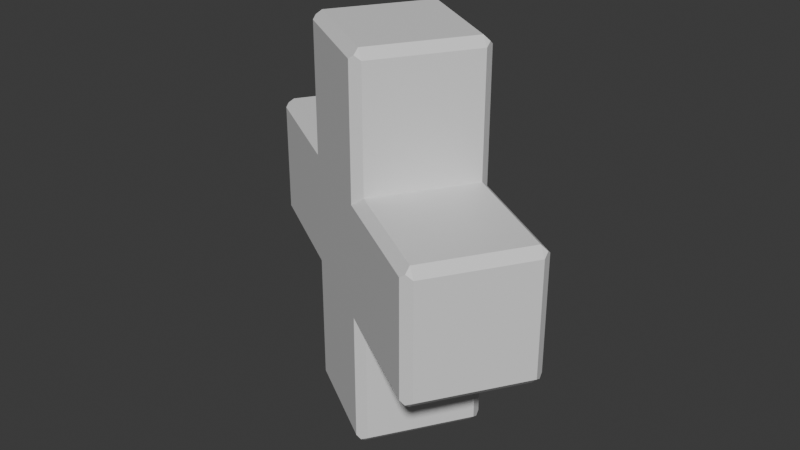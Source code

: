 # Source: medkit.blend  (saved by Blender 4.0.36; exported with 4.5.12 LTS)
import bpy
from mathutils import Matrix  # noqa: F401  (used for matrix-valued properties, if any)

bpy.ops.wm.read_factory_settings(use_empty=True)
scene = bpy.context.scene
scene.name = 'Scene'

# ---- collections
col_collection = bpy.data.collections.new('Collection'); scene.collection.children.link(col_collection)

# ---- materials (node trees are filled in below, after node groups)
mat_material = bpy.data.materials.new('Material')
mat_material.alpha_threshold = 0.0
mat_material.use_transparent_shadow = False
mat_material.roughness = 0.5
mat_material.line_color = (0.0, 0.0, 0.0, 1.0)

# ---- material node trees
mat_material.use_nodes = True; mat_material.node_tree.nodes.clear()
_N = mat_material.node_tree.nodes; _L = mat_material.node_tree.links
n0 = _N.new('ShaderNodeOutputMaterial'); n0.name = 'Material Output'; n0.location = (300, 300)
n1 = _N.new('ShaderNodeBsdfPrincipled'); n1.name = 'Principled BSDF'; n1.location = (10, 300)
n1.inputs[3].default_value = 1.45
_L.new(n1.outputs[0], n0.inputs[0])
n0.is_active_output = True

# ---- world
world_world = bpy.data.worlds.new('World'); scene.world = world_world
world_world.use_nodes = True; world_world.node_tree.nodes.clear()
_N = world_world.node_tree.nodes; _L = world_world.node_tree.links
n0 = _N.new('ShaderNodeOutputWorld'); n0.name = 'World Output'; n0.location = (300, 300)
n1 = _N.new('ShaderNodeBackground'); n1.name = 'Background'; n1.location = (10, 300)
n1.inputs[0].default_value = (0.05088, 0.05088, 0.05088, 1.0)
_L.new(n1.outputs[0], n0.inputs[0])
n0.is_active_output = True
world_world.color = (0.05088, 0.05088, 0.05088)
world_world.use_sun_shadow = False
world_world.sun_shadow_jitter_overblur = 0.0

# ---- meshes
me_cube = bpy.data.meshes.new('Cube')
me_cube.from_pydata([(0.2893, 0.3178, -0.956), (-0.2893, 0.3178, -0.956), (0.2893, -0.3214, 0.956), (-0.2893, -0.3214, 0.956), (-0.2893, -0.3214, -0.956), (0.2893, -0.3214, -0.956), (-0.2893, 0.3178, 0.956), (0.2893, 0.3178, 0.956), (0.956, 0.3178, 0.2893), (0.956, 0.3178, -0.2893), (-0.956, -0.3214, -0.2893), (-0.956, -0.3214, 0.2893), (0.956, -0.3214, 0.2893), (0.956, -0.3214, -0.2893), (-0.956, 0.3178, 0.2893), (-0.956, 0.3178, -0.2893), (-0.2893, 0.3178, 0.2893), (-0.3333, 0.2738, 0.3333), (-0.3333, 0.2738, -0.3333), (-0.2893, 0.3178, -0.2893), (0.3333, 0.2738, 0.3333), (0.2893, 0.3178, 0.2893), (0.2893, 0.3178, -0.2893), (0.3333, 0.2738, -0.3333), (0.2893, -0.3214, 0.2893), (0.3333, -0.2774, 0.3333), (0.3333, -0.2774, -0.3333), (0.2893, -0.3214, -0.2893), (-0.3333, -0.2774, 0.3333), (-0.2893, -0.3214, 0.2893), (-0.2893, -0.3214, -0.2893), (-0.3333, -0.2774, -0.3333), (0.3333, 0.2738, -0.9553), (0.2886, 0.2738, -1.0), (0.3075, 0.2996, -0.9742), (-0.2886, 0.2738, -1.0), (-0.3333, 0.2738, -0.9553), (-0.3075, 0.2996, -0.9742), (0.3333, -0.2774, 0.9553), (0.2886, -0.2774, 1.0), (0.3075, -0.3032, 0.9742), (-0.2886, -0.2774, 1.0), (-0.3333, -0.2774, 0.9553), (-0.3075, -0.3032, 0.9742), (-0.3333, -0.2774, -0.9553), (-0.2886, -0.2774, -1.0), (-0.3075, -0.3032, -0.9742), (0.2886, -0.2774, -1.0), (0.3333, -0.2774, -0.9553), (0.3075, -0.3032, -0.9742), (-0.3333, 0.2738, 0.9553), (-0.2886, 0.2738, 1.0), (-0.3075, 0.2996, 0.9742), (0.2886, 0.2738, 1.0), (0.3333, 0.2738, 0.9553), (0.3075, 0.2996, 0.9742), (0.9553, 0.2738, 0.3333), (1.0, 0.2738, 0.2886), (0.9742, 0.2996, 0.3075), (1.0, 0.2738, -0.2886), (0.9553, 0.2738, -0.3333), (0.9742, 0.2996, -0.3075), (-1.0, -0.2774, -0.2886), (-0.9553, -0.2774, -0.3333), (-0.9742, -0.3032, -0.3075), (-0.9553, -0.2774, 0.3333), (-1.0, -0.2774, 0.2886), (-0.9742, -0.3032, 0.3075), (1.0, -0.2774, 0.2886), (0.9553, -0.2774, 0.3333), (0.9742, -0.3032, 0.3075), (0.9553, -0.2774, -0.3333), (1.0, -0.2774, -0.2886), (0.9742, -0.3032, -0.3075), (-1.0, 0.2738, 0.2886), (-0.9553, 0.2738, 0.3333), (-0.9742, 0.2996, 0.3075), (-0.9553, 0.2738, -0.3333), (-1.0, 0.2738, -0.2886), (-0.9742, 0.2996, -0.3075)], [], [(70, 69, 25, 24, 12), (30, 29, 11, 10), (30, 10, 64, 63, 31), (24, 2, 3, 29), (22, 9, 61, 60, 23), (13, 12, 24, 27), (2, 24, 25, 38, 40), (31, 44, 46, 4, 30), (53, 51, 41, 39), (16, 6, 7, 21), (15, 14, 16, 19), (35, 33, 47, 45), (27, 24, 29, 30), (5, 27, 30, 4), (19, 16, 21, 22), (59, 57, 68, 72), (22, 21, 8, 9), (19, 1, 37, 36, 18), (10, 11, 67, 66, 62, 64), (43, 42, 28, 29, 3), (28, 65, 67, 11, 29), (26, 48, 32, 23), (38, 25, 20, 54), (27, 5, 49, 48, 26), (55, 54, 20, 21, 7), (31, 18, 36, 44), (34, 33, 35, 37, 1, 0), (6, 16, 17, 50, 52), (46, 45, 47, 49, 5, 4), (25, 69, 56, 20), (62, 66, 74, 78), (13, 27, 26, 71, 73), (15, 19, 18, 77, 79), (52, 51, 53, 55, 7, 6), (20, 56, 58, 8, 21), (40, 39, 41, 43, 3, 2), (28, 42, 50, 17), (76, 75, 17, 16, 14), (12, 13, 73, 72, 68, 70), (14, 15, 79, 78, 74, 76), (26, 23, 60, 71), (58, 57, 59, 61, 9, 8), (18, 31, 63, 77), (17, 75, 65, 28), (1, 19, 22, 0), (32, 33, 34), (35, 36, 37), (38, 39, 40), (41, 42, 43), (44, 45, 46), (47, 48, 49), (50, 51, 52), (53, 54, 55), (56, 57, 58), (59, 60, 61), (62, 63, 64), (65, 66, 67), (68, 69, 70), (71, 72, 73), (74, 75, 76), (77, 78, 79), (47, 33, 32, 48), (44, 36, 35, 45), (38, 54, 53, 39), (50, 42, 41, 51), (71, 60, 59, 72), (56, 69, 68, 57), (77, 63, 62, 78), (65, 75, 74, 66), (23, 32, 34, 0, 22)])
_uv = me_cube.uv_layers.new(name='UVMap')
_uv.uv.foreach_set('vector', [0.5384, 0.746, 0.5417, 0.7374, 0.5417, 0.8044, 0.5362, 0.8388, 0.5362, 0.7555, 0.4638, 0.9112, 0.5362, 0.9112, 0.5362, 0.9945, 0.4638, 0.9945, 0.4583, 0.9167, 0.4583, 0.06056, 0.4583, 0.04268, 0.4583, 0.07496, 0.4583, 0.8761, 0.5362, 0.8388, 0.6195, 0.8388, 0.6195, 0.9112, 0.5362, 0.9112, 0.4638, 0.4112, 0.4638, 0.4945, 0.4616, 0.504, 0.4583, 0.5126, 0.4583, 0.4456, 0.4638, 0.7555, 0.5362, 0.7555, 0.5362, 0.8388, 0.4638, 0.8388, 0.6195, 0.8388, 0.5362, 0.8388, 0.5417, 0.8044, 0.6194, 0.8044, 0.6218, 0.8246, 0.4583, 0.8761, 0.3698, 0.8869, 0.3734, 0.9015, 0.3805, 0.9112, 0.4638, 0.9112, 0.7139, 0.5174, 0.7861, 0.5174, 0.7861, 0.7326, 0.7139, 0.7326, 0.5362, 0.3388, 0.6195, 0.3388, 0.6195, 0.4112, 0.5362, 0.4112, 0.4638, 0.2555, 0.5362, 0.2555, 0.5362, 0.3388, 0.4638, 0.3388, 0.2139, 0.5174, 0.2861, 0.5174, 0.2861, 0.7326, 0.2139, 0.7326, 0.4638, 0.8388, 0.5362, 0.8388, 0.5362, 0.9112, 0.4638, 0.9112, 0.3805, 0.8388, 0.4638, 0.8388, 0.4638, 0.9112, 0.3805, 0.9112, 0.4638, 0.3388, 0.5362, 0.3388, 0.5362, 0.4112, 0.4638, 0.4112, 0.4639, 0.5174, 0.5361, 0.5174, 0.5361, 0.7326, 0.4639, 0.7326, 0.4638, 0.4112, 0.5362, 0.4112, 0.5362, 0.4945, 0.4638, 0.4945, 0.4583, 0.3333, 0.2248, 0.489, 0.2228, 0.5055, 0.2359, 0.5186, 0.4583, 0.3739, 0.4638, 0.0, 0.5362, 0.0, 0.5384, 0.00719, 0.5361, 0.01737, 0.4639, 0.01737, 0.4616, 0.00719, 0.6266, 0.9015, 0.6302, 0.8869, 0.5417, 0.8761, 0.5362, 0.9112, 0.6195, 0.9112, 0.5417, 0.9167, 0.5417, 0.9944, 0.5384, 0.9968, 0.5362, 0.9945, 0.5362, 0.9112, 0.4583, 0.8044, 0.3752, 0.8098, 0.3082, 0.518, 0.4583, 0.4456, 0.6194, 0.8044, 0.5417, 0.8044, 0.5417, 0.4456, 0.6194, 0.4456, 0.4638, 0.8388, 0.3805, 0.8388, 0.3758, 0.827, 0.3752, 0.8098, 0.4583, 0.8044, 0.6218, 0.4254, 0.6194, 0.4456, 0.5417, 0.4456, 0.5362, 0.4112, 0.6195, 0.4112, 0.4583, 0.8761, 0.4583, 0.3739, 0.2359, 0.5186, 0.3698, 0.8869, 0.3782, 0.4134, 0.375, 0.4111, 0.375, 0.3389, 0.3782, 0.3366, 0.3805, 0.3388, 0.3805, 0.4112, 0.7752, 0.489, 0.5417, 0.3333, 0.5417, 0.3739, 0.7641, 0.5186, 0.7772, 0.5055, 0.3782, 0.9134, 0.375, 0.9111, 0.375, 0.8389, 0.3782, 0.8366, 0.3805, 0.8388, 0.3805, 0.9112, 0.5417, 0.8044, 0.5417, 0.7374, 0.5417, 0.5126, 0.5417, 0.4456, 0.4639, 0.01737, 0.5361, 0.01737, 0.5361, 0.2326, 0.4639, 0.2326, 0.4638, 0.7555, 0.4638, 0.8388, 0.4583, 0.8044, 0.4583, 0.7374, 0.4616, 0.746, 0.4638, 0.2555, 0.4638, 0.3388, 0.4583, 0.3739, 0.4583, 0.2421, 0.4616, 0.246, 0.7884, 0.5072, 0.7861, 0.5174, 0.7139, 0.5174, 0.7116, 0.5072, 0.7138, 0.5, 0.7862, 0.5, 0.5417, 0.4456, 0.5417, 0.5126, 0.5384, 0.504, 0.5362, 0.4945, 0.5362, 0.4112, 0.7116, 0.7428, 0.7139, 0.7326, 0.7861, 0.7326, 0.7884, 0.7428, 0.7862, 0.75, 0.7138, 0.75, 0.5417, 0.8761, 0.6302, 0.8869, 0.7641, 0.5186, 0.5417, 0.3739, 0.5384, 0.246, 0.5417, 0.2421, 0.5417, 0.3739, 0.5362, 0.3388, 0.5362, 0.2555, 0.5362, 0.7555, 0.4638, 0.7555, 0.4616, 0.746, 0.4639, 0.7326, 0.5361, 0.7326, 0.5384, 0.746, 0.5362, 0.2555, 0.4638, 0.2555, 0.4616, 0.246, 0.4639, 0.2326, 0.5361, 0.2326, 0.5384, 0.246, 0.4583, 0.8044, 0.4583, 0.4456, 0.4583, 0.5126, 0.4583, 0.7374, 0.5384, 0.504, 0.5361, 0.5174, 0.4639, 0.5174, 0.4616, 0.504, 0.4638, 0.4945, 0.5362, 0.4945, 0.4583, 0.3739, 0.4583, 0.8761, 0.4583, 0.07496, 0.4583, 0.2421, 0.5417, 0.3739, 0.5417, 0.2421, 0.5417, 0.07496, 0.5417, 0.8761, 0.3805, 0.3388, 0.4638, 0.3388, 0.4638, 0.4112, 0.3805, 0.4112, 0.3769, 0.4148, 0.375, 0.4111, 0.3782, 0.4134, 0.375, 0.3389, 0.3769, 0.3352, 0.3782, 0.3366, 0.7102, 0.7385, 0.7139, 0.7326, 0.7116, 0.7428, 0.7861, 0.7326, 0.7898, 0.7385, 0.7884, 0.7428, 0.3769, 0.9148, 0.375, 0.9111, 0.3782, 0.9134, 0.375, 0.8389, 0.3769, 0.8352, 0.3782, 0.8366, 0.7898, 0.5115, 0.7861, 0.5174, 0.7884, 0.5072, 0.7139, 0.5174, 0.7102, 0.5115, 0.7116, 0.5072, 0.5417, 0.5126, 0.5417, 0.5174, 0.5384, 0.504, 0.4639, 0.5174, 0.4583, 0.5174, 0.4616, 0.504, 0.4583, 0.03199, 0.4583, 0.07496, 0.4583, 0.04268, 0.5398, 0.01149, 0.5361, 0.01737, 0.5384, 0.00719, 0.5361, 0.7326, 0.5417, 0.7326, 0.5384, 0.746, 0.4583, 0.7374, 0.4583, 0.7326, 0.4616, 0.746, 0.5361, 0.2326, 0.5417, 0.2326, 0.5384, 0.246, 0.4583, 0.2421, 0.4583, 0.2326, 0.4616, 0.246, 0.3692, 0.8102, 0.2975, 0.5232, 0.3082, 0.518, 0.3752, 0.8098, 0.3698, 0.8869, 0.2359, 0.5186, 0.2199, 0.529, 0.3634, 0.8877, 0.7083, 0.7326, 0.7083, 0.5174, 0.7139, 0.5174, 0.7139, 0.7326, 0.7917, 0.5174, 0.7917, 0.7326, 0.7861, 0.7326, 0.7861, 0.5174, 0.4583, 0.7374, 0.4583, 0.5126, 0.4639, 0.5174, 0.4639, 0.7326, 0.5417, 0.5126, 0.5417, 0.7374, 0.5361, 0.7326, 0.5361, 0.5174, 0.4583, 0.2421, 0.4583, 0.07496, 0.4639, 0.01737, 0.4639, 0.2326, 0.5417, 0.07496, 0.5417, 0.2421, 0.5361, 0.2326, 0.5361, 0.01737, 0.4583, 0.4167, 0.3806, 0.4167, 0.3782, 0.4134, 0.3805, 0.4112, 0.4638, 0.4112])
me_cube.materials.append(mat_material)
me_cube.use_mirror_vertex_groups = False
me_cube.update()

# ---- objects
ob_cube = bpy.data.objects.new('Cube', me_cube)

# ---- transforms, parenting, visibility, modifiers, constraints
ob_cube.location = (0.0, -0.7072, 1.719)
ob_cube.rotation_euler = (0.0, -0.0, -0.5569)
ob_cube.lock_rotations_4d = False
ob_cube.empty_display_type = 'ARROWS'
ob_cube.lineart.crease_threshold = 0.0

# ---- collection membership
col_collection.objects.link(ob_cube)

# ---- scene / render settings (as saved in the file)
scene.frame_start = 1; scene.frame_end = 200; scene.frame_set(26)
scene.render.engine = 'BLENDER_EEVEE_NEXT'
scene.cycles.sampling_pattern = 'TABULATED_SOBOL'
bpy.context.view_layer.update()

# ---- added for rendering (the .blend has no active camera and no usable light): camera, sun
cam_auto = bpy.data.cameras.new('AutoCamera')
cam_auto.lens = 50.0
cam_auto.sensor_width = 36.0
cam_auto.clip_end = 1000.0
ob_auto_camera = bpy.data.objects.new('AutoCamera', cam_auto)
scene.collection.objects.link(ob_auto_camera)
ob_auto_camera.location = (3.02602, -4.34106, 4.14043)
ob_auto_camera.rotation_euler = (1.09748, -7.21219e-08, 0.694738)
scene.camera = ob_auto_camera
light_auto_sun = bpy.data.lights.new('AutoSun', 'SUN')
light_auto_sun.energy = 3.0
light_auto_sun.angle = 0.0523599
ob_auto_sun = bpy.data.objects.new('AutoSun', light_auto_sun)
scene.collection.objects.link(ob_auto_sun)
ob_auto_sun.rotation_euler = (0.872665, 0.174533, 0.523599)
bpy.context.view_layer.update()
